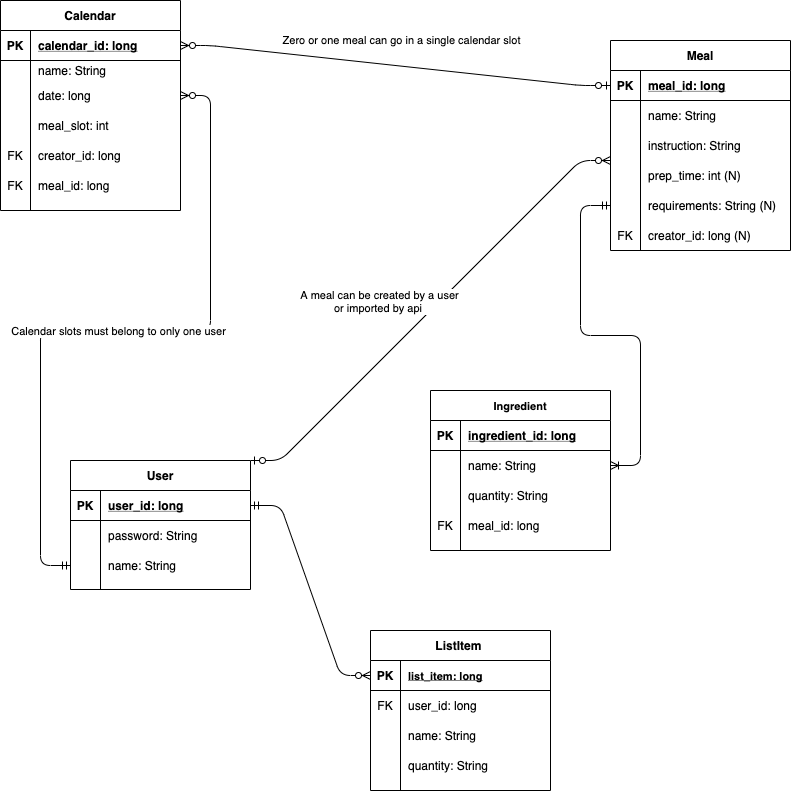

The diagram above was exported from draw.io. Its source (the exported page's mxGraphModel, read from the mxfile embedded in the PNG):
<mxGraphModel dx="1657" dy="481" grid="1" gridSize="10" guides="1" tooltips="1" connect="1" arrows="1" fold="1" page="1" pageScale="1" pageWidth="850" pageHeight="1100" math="0" shadow="0">
  <root>
    <mxCell id="0" />
    <mxCell id="1" parent="0" />
    <mxCell id="2" value="" style="edgeStyle=entityRelationEdgeStyle;fontSize=12;html=1;endArrow=ERzeroToMany;startArrow=ERmandOne;exitX=1;exitY=0.5;exitDx=0;exitDy=0;entryX=0;entryY=0.5;entryDx=0;entryDy=0;" edge="1" source="48" target="72" parent="1">
      <mxGeometry width="100" height="100" relative="1" as="geometry">
        <mxPoint x="390" y="540" as="sourcePoint" />
        <mxPoint x="530" y="540" as="targetPoint" />
      </mxGeometry>
    </mxCell>
    <mxCell id="3" value="Calendar" style="shape=table;startSize=30;container=1;collapsible=1;childLayout=tableLayout;fixedRows=1;rowLines=0;fontStyle=1;align=center;resizeLast=1;" vertex="1" parent="1">
      <mxGeometry x="-50" y="10" width="180" height="210" as="geometry" />
    </mxCell>
    <mxCell id="4" value="" style="shape=partialRectangle;collapsible=0;dropTarget=0;pointerEvents=0;fillColor=none;top=0;left=0;bottom=1;right=0;points=[[0,0.5],[1,0.5]];portConstraint=eastwest;" vertex="1" parent="3">
      <mxGeometry y="30" width="180" height="30" as="geometry" />
    </mxCell>
    <mxCell id="5" value="PK" style="shape=partialRectangle;connectable=0;fillColor=none;top=0;left=0;bottom=0;right=0;fontStyle=1;overflow=hidden;" vertex="1" parent="4">
      <mxGeometry width="30" height="30" as="geometry" />
    </mxCell>
    <mxCell id="6" value="calendar_id: long" style="shape=partialRectangle;connectable=0;fillColor=none;top=0;left=0;bottom=0;right=0;align=left;spacingLeft=6;fontStyle=5;overflow=hidden;" vertex="1" parent="4">
      <mxGeometry x="30" width="150" height="30" as="geometry" />
    </mxCell>
    <mxCell id="7" value="" style="shape=partialRectangle;collapsible=0;dropTarget=0;pointerEvents=0;fillColor=none;top=0;left=0;bottom=0;right=0;points=[[0,0.5],[1,0.5]];portConstraint=eastwest;" vertex="1" parent="3">
      <mxGeometry y="60" width="180" height="20" as="geometry" />
    </mxCell>
    <mxCell id="8" value="" style="shape=partialRectangle;connectable=0;fillColor=none;top=0;left=0;bottom=0;right=0;editable=1;overflow=hidden;" vertex="1" parent="7">
      <mxGeometry width="30" height="20" as="geometry" />
    </mxCell>
    <mxCell id="9" value="name: String" style="shape=partialRectangle;connectable=0;fillColor=none;top=0;left=0;bottom=0;right=0;align=left;spacingLeft=6;overflow=hidden;" vertex="1" parent="7">
      <mxGeometry x="30" width="150" height="20" as="geometry" />
    </mxCell>
    <mxCell id="10" value="" style="shape=partialRectangle;collapsible=0;dropTarget=0;pointerEvents=0;fillColor=none;top=0;left=0;bottom=0;right=0;points=[[0,0.5],[1,0.5]];portConstraint=eastwest;" vertex="1" parent="3">
      <mxGeometry y="80" width="180" height="30" as="geometry" />
    </mxCell>
    <mxCell id="11" value="" style="shape=partialRectangle;connectable=0;fillColor=none;top=0;left=0;bottom=0;right=0;editable=1;overflow=hidden;" vertex="1" parent="10">
      <mxGeometry width="30" height="30" as="geometry" />
    </mxCell>
    <mxCell id="12" value="date: long" style="shape=partialRectangle;connectable=0;fillColor=none;top=0;left=0;bottom=0;right=0;align=left;spacingLeft=6;overflow=hidden;" vertex="1" parent="10">
      <mxGeometry x="30" width="150" height="30" as="geometry" />
    </mxCell>
    <mxCell id="13" value="" style="shape=partialRectangle;collapsible=0;dropTarget=0;pointerEvents=0;fillColor=none;top=0;left=0;bottom=0;right=0;points=[[0,0.5],[1,0.5]];portConstraint=eastwest;" vertex="1" parent="3">
      <mxGeometry y="110" width="180" height="30" as="geometry" />
    </mxCell>
    <mxCell id="14" value="" style="shape=partialRectangle;connectable=0;fillColor=none;top=0;left=0;bottom=0;right=0;editable=1;overflow=hidden;" vertex="1" parent="13">
      <mxGeometry width="30" height="30" as="geometry" />
    </mxCell>
    <mxCell id="15" value="meal_slot: int " style="shape=partialRectangle;connectable=0;fillColor=none;top=0;left=0;bottom=0;right=0;align=left;spacingLeft=6;overflow=hidden;" vertex="1" parent="13">
      <mxGeometry x="30" width="150" height="30" as="geometry" />
    </mxCell>
    <mxCell id="16" value="" style="shape=partialRectangle;collapsible=0;dropTarget=0;pointerEvents=0;fillColor=none;top=0;left=0;bottom=0;right=0;points=[[0,0.5],[1,0.5]];portConstraint=eastwest;" vertex="1" parent="3">
      <mxGeometry y="140" width="180" height="30" as="geometry" />
    </mxCell>
    <mxCell id="17" value="FK" style="shape=partialRectangle;connectable=0;fillColor=none;top=0;left=0;bottom=0;right=0;editable=1;overflow=hidden;" vertex="1" parent="16">
      <mxGeometry width="30" height="30" as="geometry" />
    </mxCell>
    <mxCell id="18" value="creator_id: long" style="shape=partialRectangle;connectable=0;fillColor=none;top=0;left=0;bottom=0;right=0;align=left;spacingLeft=6;overflow=hidden;" vertex="1" parent="16">
      <mxGeometry x="30" width="150" height="30" as="geometry" />
    </mxCell>
    <mxCell id="19" value="" style="shape=partialRectangle;collapsible=0;dropTarget=0;pointerEvents=0;fillColor=none;top=0;left=0;bottom=0;right=0;points=[[0,0.5],[1,0.5]];portConstraint=eastwest;" vertex="1" parent="3">
      <mxGeometry y="170" width="180" height="30" as="geometry" />
    </mxCell>
    <mxCell id="20" value="FK" style="shape=partialRectangle;connectable=0;fillColor=none;top=0;left=0;bottom=0;right=0;editable=1;overflow=hidden;" vertex="1" parent="19">
      <mxGeometry width="30" height="30" as="geometry" />
    </mxCell>
    <mxCell id="21" value="meal_id: long" style="shape=partialRectangle;connectable=0;fillColor=none;top=0;left=0;bottom=0;right=0;align=left;spacingLeft=6;overflow=hidden;" vertex="1" parent="19">
      <mxGeometry x="30" width="150" height="30" as="geometry" />
    </mxCell>
    <mxCell id="22" value="Meal" style="shape=table;startSize=30;container=1;collapsible=1;childLayout=tableLayout;fixedRows=1;rowLines=0;fontStyle=1;align=center;resizeLast=1;" vertex="1" parent="1">
      <mxGeometry x="560" y="50" width="180" height="210" as="geometry" />
    </mxCell>
    <mxCell id="23" value="" style="shape=partialRectangle;collapsible=0;dropTarget=0;pointerEvents=0;fillColor=none;top=0;left=0;bottom=1;right=0;points=[[0,0.5],[1,0.5]];portConstraint=eastwest;" vertex="1" parent="22">
      <mxGeometry y="30" width="180" height="30" as="geometry" />
    </mxCell>
    <mxCell id="24" value="PK" style="shape=partialRectangle;connectable=0;fillColor=none;top=0;left=0;bottom=0;right=0;fontStyle=1;overflow=hidden;" vertex="1" parent="23">
      <mxGeometry width="30" height="30" as="geometry" />
    </mxCell>
    <mxCell id="25" value="meal_id: long" style="shape=partialRectangle;connectable=0;fillColor=none;top=0;left=0;bottom=0;right=0;align=left;spacingLeft=6;fontStyle=5;overflow=hidden;" vertex="1" parent="23">
      <mxGeometry x="30" width="150" height="30" as="geometry" />
    </mxCell>
    <mxCell id="26" value="" style="shape=partialRectangle;collapsible=0;dropTarget=0;pointerEvents=0;fillColor=none;top=0;left=0;bottom=0;right=0;points=[[0,0.5],[1,0.5]];portConstraint=eastwest;" vertex="1" parent="22">
      <mxGeometry y="60" width="180" height="30" as="geometry" />
    </mxCell>
    <mxCell id="27" value="" style="shape=partialRectangle;connectable=0;fillColor=none;top=0;left=0;bottom=0;right=0;editable=1;overflow=hidden;" vertex="1" parent="26">
      <mxGeometry width="30" height="30" as="geometry" />
    </mxCell>
    <mxCell id="28" value="name: String" style="shape=partialRectangle;connectable=0;fillColor=none;top=0;left=0;bottom=0;right=0;align=left;spacingLeft=6;overflow=hidden;" vertex="1" parent="26">
      <mxGeometry x="30" width="150" height="30" as="geometry" />
    </mxCell>
    <mxCell id="29" value="" style="shape=partialRectangle;collapsible=0;dropTarget=0;pointerEvents=0;fillColor=none;top=0;left=0;bottom=0;right=0;points=[[0,0.5],[1,0.5]];portConstraint=eastwest;" vertex="1" parent="22">
      <mxGeometry y="90" width="180" height="30" as="geometry" />
    </mxCell>
    <mxCell id="30" value="" style="shape=partialRectangle;connectable=0;fillColor=none;top=0;left=0;bottom=0;right=0;editable=1;overflow=hidden;" vertex="1" parent="29">
      <mxGeometry width="30" height="30" as="geometry" />
    </mxCell>
    <mxCell id="31" value="instruction: String" style="shape=partialRectangle;connectable=0;fillColor=none;top=0;left=0;bottom=0;right=0;align=left;spacingLeft=6;overflow=hidden;" vertex="1" parent="29">
      <mxGeometry x="30" width="150" height="30" as="geometry" />
    </mxCell>
    <mxCell id="32" value="" style="shape=partialRectangle;collapsible=0;dropTarget=0;pointerEvents=0;fillColor=none;top=0;left=0;bottom=0;right=0;points=[[0,0.5],[1,0.5]];portConstraint=eastwest;" vertex="1" parent="22">
      <mxGeometry y="120" width="180" height="30" as="geometry" />
    </mxCell>
    <mxCell id="33" value="" style="shape=partialRectangle;connectable=0;fillColor=none;top=0;left=0;bottom=0;right=0;editable=1;overflow=hidden;" vertex="1" parent="32">
      <mxGeometry width="30" height="30" as="geometry" />
    </mxCell>
    <mxCell id="34" value="prep_time: int (N)" style="shape=partialRectangle;connectable=0;fillColor=none;top=0;left=0;bottom=0;right=0;align=left;spacingLeft=6;overflow=hidden;" vertex="1" parent="32">
      <mxGeometry x="30" width="150" height="30" as="geometry" />
    </mxCell>
    <mxCell id="35" value="" style="shape=partialRectangle;collapsible=0;dropTarget=0;pointerEvents=0;fillColor=none;top=0;left=0;bottom=0;right=0;points=[[0,0.5],[1,0.5]];portConstraint=eastwest;" vertex="1" parent="22">
      <mxGeometry y="150" width="180" height="30" as="geometry" />
    </mxCell>
    <mxCell id="36" value="" style="shape=partialRectangle;connectable=0;fillColor=none;top=0;left=0;bottom=0;right=0;editable=1;overflow=hidden;" vertex="1" parent="35">
      <mxGeometry width="30" height="30" as="geometry" />
    </mxCell>
    <mxCell id="37" value="requirements: String (N)" style="shape=partialRectangle;connectable=0;fillColor=none;top=0;left=0;bottom=0;right=0;align=left;spacingLeft=6;overflow=hidden;" vertex="1" parent="35">
      <mxGeometry x="30" width="150" height="30" as="geometry" />
    </mxCell>
    <mxCell id="38" value="" style="shape=partialRectangle;collapsible=0;dropTarget=0;pointerEvents=0;fillColor=none;top=0;left=0;bottom=0;right=0;points=[[0,0.5],[1,0.5]];portConstraint=eastwest;" vertex="1" parent="22">
      <mxGeometry y="180" width="180" height="30" as="geometry" />
    </mxCell>
    <mxCell id="39" value="FK" style="shape=partialRectangle;connectable=0;fillColor=none;top=0;left=0;bottom=0;right=0;editable=1;overflow=hidden;" vertex="1" parent="38">
      <mxGeometry width="30" height="30" as="geometry" />
    </mxCell>
    <mxCell id="40" value="creator_id: long (N)" style="shape=partialRectangle;connectable=0;fillColor=none;top=0;left=0;bottom=0;right=0;align=left;spacingLeft=6;overflow=hidden;" vertex="1" parent="38">
      <mxGeometry x="30" width="150" height="30" as="geometry" />
    </mxCell>
    <mxCell id="41" value="" style="edgeStyle=entityRelationEdgeStyle;fontSize=12;html=1;endArrow=ERmandOne;startArrow=ERzeroToMany;endFill=0;entryX=0;entryY=0.5;entryDx=0;entryDy=0;exitX=1;exitY=0.5;exitDx=0;exitDy=0;" edge="1" source="10" target="54" parent="1">
      <mxGeometry width="100" height="100" relative="1" as="geometry">
        <mxPoint x="130" y="370" as="sourcePoint" />
        <mxPoint x="230" y="410" as="targetPoint" />
      </mxGeometry>
    </mxCell>
    <mxCell id="42" value="Calendar slots must belong to only one user" style="edgeLabel;html=1;align=center;verticalAlign=middle;resizable=0;points=[];" vertex="1" connectable="0" parent="41">
      <mxGeometry x="0.0231" relative="1" as="geometry">
        <mxPoint as="offset" />
      </mxGeometry>
    </mxCell>
    <mxCell id="43" value="" style="edgeStyle=entityRelationEdgeStyle;fontSize=12;html=1;endArrow=ERzeroToMany;startArrow=ERzeroToOne;exitX=1;exitY=0;exitDx=0;exitDy=0;startFill=1;" edge="1" source="47" parent="1">
      <mxGeometry width="100" height="100" relative="1" as="geometry">
        <mxPoint x="460" y="270" as="sourcePoint" />
        <mxPoint x="560" y="170" as="targetPoint" />
      </mxGeometry>
    </mxCell>
    <mxCell id="44" value="A meal can be created by a user&lt;br&gt;or imported by api&amp;nbsp;" style="edgeLabel;html=1;align=center;verticalAlign=middle;resizable=0;points=[];" vertex="1" connectable="0" parent="43">
      <mxGeometry x="0.0646" y="-1" relative="1" as="geometry">
        <mxPoint x="-63.41" y="0.8" as="offset" />
      </mxGeometry>
    </mxCell>
    <mxCell id="45" value="" style="edgeStyle=entityRelationEdgeStyle;fontSize=12;html=1;endArrow=ERzeroToOne;startArrow=ERzeroToMany;exitX=1;exitY=0.5;exitDx=0;exitDy=0;entryX=0;entryY=0.5;entryDx=0;entryDy=0;endFill=1;startFill=1;" edge="1" source="4" target="23" parent="1">
      <mxGeometry width="100" height="100" relative="1" as="geometry">
        <mxPoint x="310" y="130" as="sourcePoint" />
        <mxPoint x="410" y="30" as="targetPoint" />
      </mxGeometry>
    </mxCell>
    <mxCell id="46" value="Zero or one meal can go in a single calendar slot" style="edgeLabel;html=1;align=center;verticalAlign=middle;resizable=0;points=[];" vertex="1" connectable="0" parent="45">
      <mxGeometry x="-0.1211" relative="1" as="geometry">
        <mxPoint x="30.93" y="-22.2" as="offset" />
      </mxGeometry>
    </mxCell>
    <mxCell id="47" value="User" style="shape=table;startSize=30;container=1;collapsible=1;childLayout=tableLayout;fixedRows=1;rowLines=0;fontStyle=1;align=center;resizeLast=1;" vertex="1" parent="1">
      <mxGeometry x="20" y="470" width="180" height="129" as="geometry" />
    </mxCell>
    <mxCell id="48" value="" style="shape=partialRectangle;collapsible=0;dropTarget=0;pointerEvents=0;fillColor=none;top=0;left=0;bottom=1;right=0;points=[[0,0.5],[1,0.5]];portConstraint=eastwest;" vertex="1" parent="47">
      <mxGeometry y="30" width="180" height="30" as="geometry" />
    </mxCell>
    <mxCell id="49" value="PK" style="shape=partialRectangle;connectable=0;fillColor=none;top=0;left=0;bottom=0;right=0;fontStyle=1;overflow=hidden;" vertex="1" parent="48">
      <mxGeometry width="30" height="30" as="geometry" />
    </mxCell>
    <mxCell id="50" value="user_id: long" style="shape=partialRectangle;connectable=0;fillColor=none;top=0;left=0;bottom=0;right=0;align=left;spacingLeft=6;fontStyle=5;overflow=hidden;" vertex="1" parent="48">
      <mxGeometry x="30" width="150" height="30" as="geometry" />
    </mxCell>
    <mxCell id="51" value="" style="shape=partialRectangle;collapsible=0;dropTarget=0;pointerEvents=0;fillColor=none;top=0;left=0;bottom=0;right=0;points=[[0,0.5],[1,0.5]];portConstraint=eastwest;" vertex="1" parent="47">
      <mxGeometry y="60" width="180" height="30" as="geometry" />
    </mxCell>
    <mxCell id="52" value="" style="shape=partialRectangle;connectable=0;fillColor=none;top=0;left=0;bottom=0;right=0;editable=1;overflow=hidden;" vertex="1" parent="51">
      <mxGeometry width="30" height="30" as="geometry" />
    </mxCell>
    <mxCell id="53" value="password: String" style="shape=partialRectangle;connectable=0;fillColor=none;top=0;left=0;bottom=0;right=0;align=left;spacingLeft=6;overflow=hidden;" vertex="1" parent="51">
      <mxGeometry x="30" width="150" height="30" as="geometry" />
    </mxCell>
    <mxCell id="54" value="" style="shape=partialRectangle;collapsible=0;dropTarget=0;pointerEvents=0;fillColor=none;top=0;left=0;bottom=0;right=0;points=[[0,0.5],[1,0.5]];portConstraint=eastwest;" vertex="1" parent="47">
      <mxGeometry y="90" width="180" height="30" as="geometry" />
    </mxCell>
    <mxCell id="55" value="" style="shape=partialRectangle;connectable=0;fillColor=none;top=0;left=0;bottom=0;right=0;editable=1;overflow=hidden;" vertex="1" parent="54">
      <mxGeometry width="30" height="30" as="geometry" />
    </mxCell>
    <mxCell id="56" value="name: String" style="shape=partialRectangle;connectable=0;fillColor=none;top=0;left=0;bottom=0;right=0;align=left;spacingLeft=6;overflow=hidden;" vertex="1" parent="54">
      <mxGeometry x="30" width="150" height="30" as="geometry" />
    </mxCell>
    <mxCell id="57" value="" style="edgeStyle=entityRelationEdgeStyle;fontSize=12;html=1;endArrow=ERmandOne;startArrow=ERoneToMany;exitX=1;exitY=0.5;exitDx=0;exitDy=0;startFill=0;endFill=0;entryX=0;entryY=0.5;entryDx=0;entryDy=0;" edge="1" source="62" target="35" parent="1">
      <mxGeometry width="100" height="100" relative="1" as="geometry">
        <mxPoint x="580" y="450" as="sourcePoint" />
        <mxPoint x="558" y="267" as="targetPoint" />
      </mxGeometry>
    </mxCell>
    <mxCell id="58" value="Ingredient" style="shape=table;startSize=30;container=1;collapsible=1;childLayout=tableLayout;fixedRows=1;rowLines=0;fontStyle=1;align=center;resizeLast=1;fontSize=11;" vertex="1" parent="1">
      <mxGeometry x="380" y="400" width="180" height="160" as="geometry" />
    </mxCell>
    <mxCell id="59" value="" style="shape=partialRectangle;collapsible=0;dropTarget=0;pointerEvents=0;fillColor=none;top=0;left=0;bottom=1;right=0;points=[[0,0.5],[1,0.5]];portConstraint=eastwest;" vertex="1" parent="58">
      <mxGeometry y="30" width="180" height="30" as="geometry" />
    </mxCell>
    <mxCell id="60" value="PK" style="shape=partialRectangle;connectable=0;fillColor=none;top=0;left=0;bottom=0;right=0;fontStyle=1;overflow=hidden;" vertex="1" parent="59">
      <mxGeometry width="30" height="30" as="geometry" />
    </mxCell>
    <mxCell id="61" value="ingredient_id: long" style="shape=partialRectangle;connectable=0;fillColor=none;top=0;left=0;bottom=0;right=0;align=left;spacingLeft=6;fontStyle=5;overflow=hidden;" vertex="1" parent="59">
      <mxGeometry x="30" width="150" height="30" as="geometry" />
    </mxCell>
    <mxCell id="62" value="" style="shape=partialRectangle;collapsible=0;dropTarget=0;pointerEvents=0;fillColor=none;top=0;left=0;bottom=0;right=0;points=[[0,0.5],[1,0.5]];portConstraint=eastwest;" vertex="1" parent="58">
      <mxGeometry y="60" width="180" height="30" as="geometry" />
    </mxCell>
    <mxCell id="63" value="" style="shape=partialRectangle;connectable=0;fillColor=none;top=0;left=0;bottom=0;right=0;editable=1;overflow=hidden;" vertex="1" parent="62">
      <mxGeometry width="30" height="30" as="geometry" />
    </mxCell>
    <mxCell id="64" value="name: String" style="shape=partialRectangle;connectable=0;fillColor=none;top=0;left=0;bottom=0;right=0;align=left;spacingLeft=6;overflow=hidden;" vertex="1" parent="62">
      <mxGeometry x="30" width="150" height="30" as="geometry" />
    </mxCell>
    <mxCell id="65" value="" style="shape=partialRectangle;collapsible=0;dropTarget=0;pointerEvents=0;fillColor=none;top=0;left=0;bottom=0;right=0;points=[[0,0.5],[1,0.5]];portConstraint=eastwest;" vertex="1" parent="58">
      <mxGeometry y="90" width="180" height="30" as="geometry" />
    </mxCell>
    <mxCell id="66" value="" style="shape=partialRectangle;connectable=0;fillColor=none;top=0;left=0;bottom=0;right=0;editable=1;overflow=hidden;" vertex="1" parent="65">
      <mxGeometry width="30" height="30" as="geometry" />
    </mxCell>
    <mxCell id="67" value="quantity: String" style="shape=partialRectangle;connectable=0;fillColor=none;top=0;left=0;bottom=0;right=0;align=left;spacingLeft=6;overflow=hidden;" vertex="1" parent="65">
      <mxGeometry x="30" width="150" height="30" as="geometry" />
    </mxCell>
    <mxCell id="68" value="" style="shape=partialRectangle;collapsible=0;dropTarget=0;pointerEvents=0;fillColor=none;top=0;left=0;bottom=0;right=0;points=[[0,0.5],[1,0.5]];portConstraint=eastwest;" vertex="1" parent="58">
      <mxGeometry y="120" width="180" height="30" as="geometry" />
    </mxCell>
    <mxCell id="69" value="FK" style="shape=partialRectangle;connectable=0;fillColor=none;top=0;left=0;bottom=0;right=0;editable=1;overflow=hidden;" vertex="1" parent="68">
      <mxGeometry width="30" height="30" as="geometry" />
    </mxCell>
    <mxCell id="70" value="meal_id: long" style="shape=partialRectangle;connectable=0;fillColor=none;top=0;left=0;bottom=0;right=0;align=left;spacingLeft=6;overflow=hidden;" vertex="1" parent="68">
      <mxGeometry x="30" width="150" height="30" as="geometry" />
    </mxCell>
    <mxCell id="71" value="ListItem " style="shape=table;startSize=30;container=1;collapsible=1;childLayout=tableLayout;fixedRows=1;rowLines=0;fontStyle=1;align=center;resizeLast=1;" vertex="1" parent="1">
      <mxGeometry x="320" y="640" width="180" height="160" as="geometry" />
    </mxCell>
    <mxCell id="72" value="" style="shape=partialRectangle;collapsible=0;dropTarget=0;pointerEvents=0;fillColor=none;top=0;left=0;bottom=1;right=0;points=[[0,0.5],[1,0.5]];portConstraint=eastwest;" vertex="1" parent="71">
      <mxGeometry y="30" width="180" height="30" as="geometry" />
    </mxCell>
    <mxCell id="73" value="PK" style="shape=partialRectangle;connectable=0;fillColor=none;top=0;left=0;bottom=0;right=0;fontStyle=1;overflow=hidden;" vertex="1" parent="72">
      <mxGeometry width="30" height="30" as="geometry" />
    </mxCell>
    <mxCell id="74" value="list_item: long" style="shape=partialRectangle;connectable=0;fillColor=none;top=0;left=0;bottom=0;right=0;align=left;spacingLeft=6;fontStyle=5;overflow=hidden;fontSize=11;" vertex="1" parent="72">
      <mxGeometry x="30" width="150" height="30" as="geometry" />
    </mxCell>
    <mxCell id="75" value="" style="shape=partialRectangle;collapsible=0;dropTarget=0;pointerEvents=0;fillColor=none;top=0;left=0;bottom=0;right=0;points=[[0,0.5],[1,0.5]];portConstraint=eastwest;" vertex="1" parent="71">
      <mxGeometry y="60" width="180" height="30" as="geometry" />
    </mxCell>
    <mxCell id="76" value="FK" style="shape=partialRectangle;connectable=0;fillColor=none;top=0;left=0;bottom=0;right=0;editable=1;overflow=hidden;" vertex="1" parent="75">
      <mxGeometry width="30" height="30" as="geometry" />
    </mxCell>
    <mxCell id="77" value="user_id: long" style="shape=partialRectangle;connectable=0;fillColor=none;top=0;left=0;bottom=0;right=0;align=left;spacingLeft=6;overflow=hidden;" vertex="1" parent="75">
      <mxGeometry x="30" width="150" height="30" as="geometry" />
    </mxCell>
    <mxCell id="78" value="" style="shape=partialRectangle;collapsible=0;dropTarget=0;pointerEvents=0;fillColor=none;top=0;left=0;bottom=0;right=0;points=[[0,0.5],[1,0.5]];portConstraint=eastwest;" vertex="1" parent="71">
      <mxGeometry y="90" width="180" height="30" as="geometry" />
    </mxCell>
    <mxCell id="79" value="" style="shape=partialRectangle;connectable=0;fillColor=none;top=0;left=0;bottom=0;right=0;editable=1;overflow=hidden;" vertex="1" parent="78">
      <mxGeometry width="30" height="30" as="geometry" />
    </mxCell>
    <mxCell id="80" value="name: String" style="shape=partialRectangle;connectable=0;fillColor=none;top=0;left=0;bottom=0;right=0;align=left;spacingLeft=6;overflow=hidden;" vertex="1" parent="78">
      <mxGeometry x="30" width="150" height="30" as="geometry" />
    </mxCell>
    <mxCell id="81" value="" style="shape=partialRectangle;collapsible=0;dropTarget=0;pointerEvents=0;fillColor=none;top=0;left=0;bottom=0;right=0;points=[[0,0.5],[1,0.5]];portConstraint=eastwest;" vertex="1" parent="71">
      <mxGeometry y="120" width="180" height="30" as="geometry" />
    </mxCell>
    <mxCell id="82" value="" style="shape=partialRectangle;connectable=0;fillColor=none;top=0;left=0;bottom=0;right=0;editable=1;overflow=hidden;" vertex="1" parent="81">
      <mxGeometry width="30" height="30" as="geometry" />
    </mxCell>
    <mxCell id="83" value="quantity: String" style="shape=partialRectangle;connectable=0;fillColor=none;top=0;left=0;bottom=0;right=0;align=left;spacingLeft=6;overflow=hidden;" vertex="1" parent="81">
      <mxGeometry x="30" width="150" height="30" as="geometry" />
    </mxCell>
  </root>
</mxGraphModel>